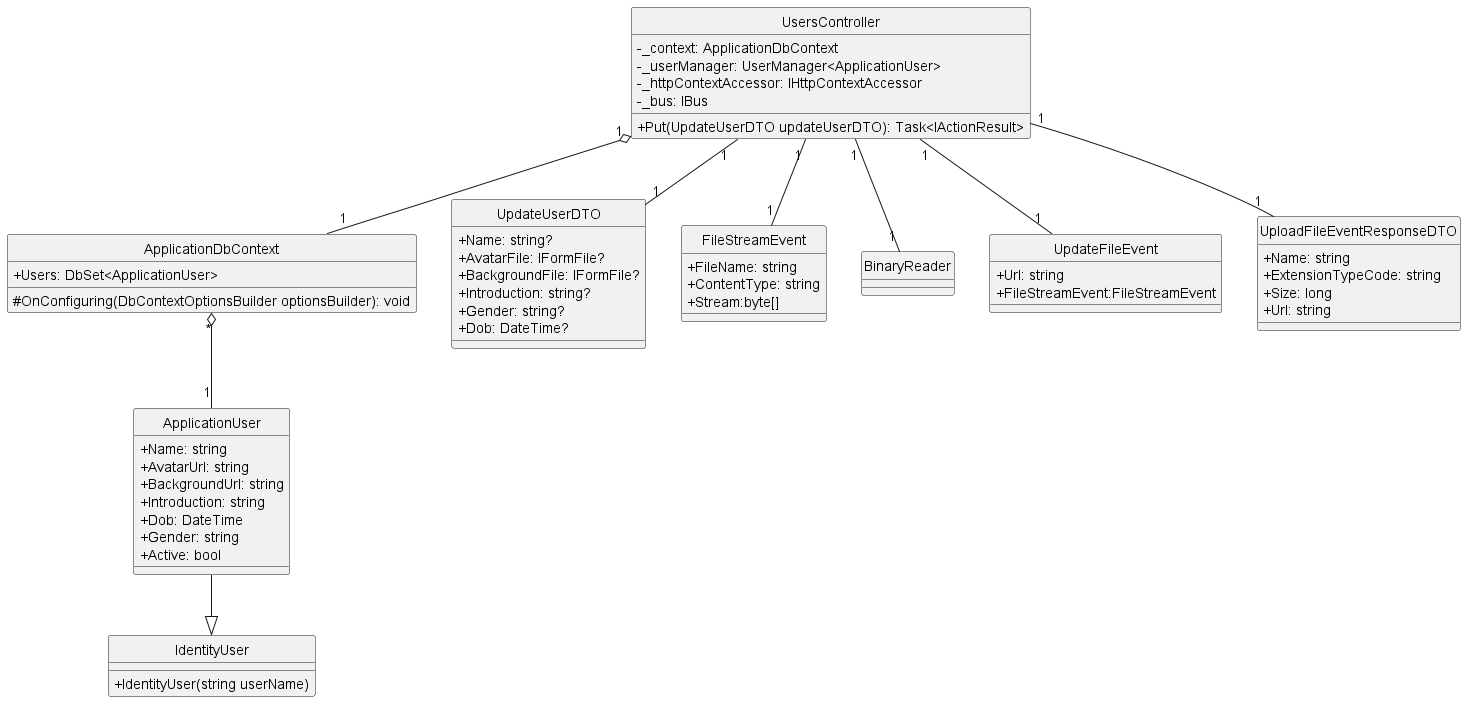

The diagram above was rendered by PlantUML. Its source (embedded in the PNG):
@startuml updateUser
hide circle
skinparam classAttributeIconSize 0
class UsersController {
    - _context: ApplicationDbContext
    - _userManager: UserManager<ApplicationUser>
    - _httpContextAccessor: IHttpContextAccessor
    - _bus: IBus
    + Put(UpdateUserDTO updateUserDTO): Task<IActionResult>
}

class ApplicationDbContext {
    +Users: DbSet<ApplicationUser>
    #OnConfiguring(DbContextOptionsBuilder optionsBuilder): void
}


class UpdateUserDTO {
    +Name: string?
    +AvatarFile: IFormFile?
    +BackgroundFile: IFormFile?
    +Introduction: string?
    +Gender: string?
    +Dob: DateTime?
}

class FileStreamEvent
{
    +FileName: string
    +ContentType: string
    +Stream:byte[]
}
class BinaryReader
class UpdateFileEvent{
    +Url: string
    +FileStreamEvent:FileStreamEvent
}

class UploadFileEventResponseDTO{
    +Name: string
    +ExtensionTypeCode: string
    +Size: long
    +Url: string
}

class ApplicationUser {
    +Name: string
    +AvatarUrl: string
    +BackgroundUrl: string
    +Introduction: string
    +Dob: DateTime
    +Gender: string
    +Active: bool
}

class IdentityUser {
    + IdentityUser(string userName) 
}

UsersController "1" o--"1" ApplicationDbContext
UsersController "1"--"1" UpdateUserDTO
UsersController "1"--"1" BinaryReader
UsersController "1"--"1" FileStreamEvent
UsersController "1"--"1" UpdateFileEvent
UsersController "1"--"1" UploadFileEventResponseDTO
ApplicationDbContext "*" o--"1" ApplicationUser
ApplicationUser --|> IdentityUser
@enduml